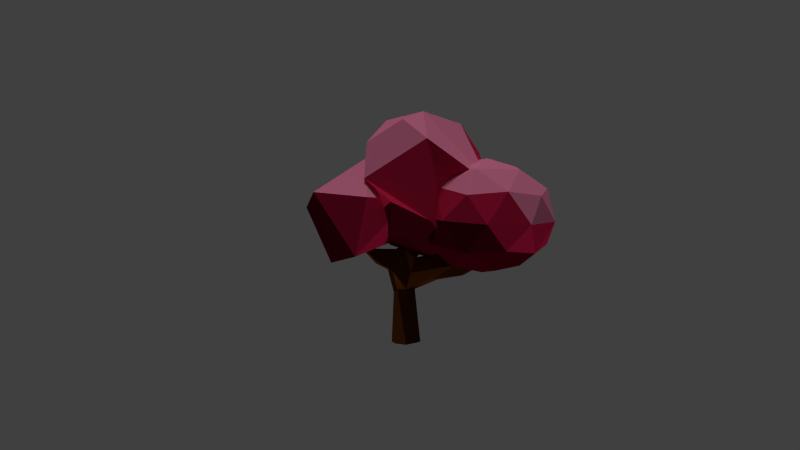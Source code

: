 # Source: cherryBlossomdying.blend  (saved by Blender 2.72.0; exported with 4.5.12 LTS)
import bpy
from mathutils import Matrix  # noqa: F401  (used for matrix-valued properties, if any)

bpy.ops.wm.read_factory_settings(use_empty=True)
scene = bpy.context.scene
scene.name = 'Scene'

# ---- collections
col_collection_1 = bpy.data.collections.new('Collection 1'); scene.collection.children.link(col_collection_1)
col_collection_1.hide_render = True
col_collection_1.hide_viewport = True
col_collection_2 = bpy.data.collections.new('Collection 2'); scene.collection.children.link(col_collection_2)
col_collection_2.hide_render = True
col_collection_2.hide_viewport = True
col_collection_11 = bpy.data.collections.new('Collection 11'); scene.collection.children.link(col_collection_11)
col_collection_16 = bpy.data.collections.new('Collection 16'); scene.collection.children.link(col_collection_16)
col_collection_16.hide_render = True
col_collection_16.hide_viewport = True

# ---- materials (node trees are filled in below, after node groups)
mat_cherryblossomtrunk2 = bpy.data.materials.new('cherryBlossomTrunk2')
mat_cherryblossomtrunk2.alpha_threshold = 0.0
mat_cherryblossomtrunk2.use_transparent_shadow = False
mat_cherryblossomtrunk2.diffuse_color = (0.08438, 0.02122, 0.004777, 1.0)
mat_cherryblossomtrunk2.roughness = 0.5
mat_cherryblossomtrunk2.specular_intensity = 0.0
mat_red_leaves_1 = bpy.data.materials.new('red leaves 1')
mat_red_leaves_1.alpha_threshold = 0.0
mat_red_leaves_1.use_transparent_shadow = False
mat_red_leaves_1.diffuse_color = (0.8, 0.0476, 0.04985, 1.0)
mat_red_leaves_1.roughness = 0.5
mat_red_leaves_1.specular_intensity = 0.0
mat_cherryblossomtrunk = bpy.data.materials.new('cherryBlossomTrunk')
mat_cherryblossomtrunk.alpha_threshold = 0.0
mat_cherryblossomtrunk.use_transparent_shadow = False
mat_cherryblossomtrunk.diffuse_color = (0.2705, 0.07227, 0.005182, 1.0)
mat_cherryblossomtrunk.roughness = 0.5
mat_cherryblossomtrunk.specular_intensity = 0.0
mat_cherryblossom3 = bpy.data.materials.new('cherryBlossom3')
mat_cherryblossom3.alpha_threshold = 0.0
mat_cherryblossom3.use_transparent_shadow = False
mat_cherryblossom3.diffuse_color = (0.07036, 0.001214, 0.006995, 1.0)
mat_cherryblossom3.roughness = 0.5
mat_cherryblossom3.specular_intensity = 0.0
mat_cherryblossom2 = bpy.data.materials.new('cherryBlossom2')
mat_cherryblossom2.alpha_threshold = 0.0
mat_cherryblossom2.use_transparent_shadow = False
mat_cherryblossom2.diffuse_color = (0.6795, 0.01681, 0.08022, 1.0)
mat_cherryblossom2.roughness = 0.5
mat_cherryblossom2.specular_intensity = 0.0
mat_cherryblossom1 = bpy.data.materials.new('cherryBlossom1')
mat_cherryblossom1.alpha_threshold = 0.0
mat_cherryblossom1.use_transparent_shadow = False
mat_cherryblossom1.diffuse_color = (0.9387, 0.2542, 0.4287, 1.0)
mat_cherryblossom1.roughness = 0.5
mat_cherryblossom1.specular_intensity = 0.0

# ---- material node trees

# ---- world
world_world = bpy.data.worlds.new('World'); scene.world = world_world
world_world.color = (0.05088, 0.05088, 0.05088)
world_world.use_sun_shadow = False
world_world.sun_shadow_jitter_overblur = 0.0
world_world.cycles.sampling_method = 'MANUAL'
world_world.cycles.sample_map_resolution = 256

# ---- cameras
cam_camera_001 = bpy.data.cameras.new('Camera.001')
cam_camera_001.clip_end = 100.0
cam_camera_001.lens = 35.0
cam_camera_001.sensor_width = 32.0
cam_camera_001.sensor_height = 18.0
cam_camera_001.display_size = 2.0
cam_camera_001.dof.focus_distance = 0.0
cam_camera_001.dof.aperture_fstop = 128.0

# ---- lights
light_hemi = bpy.data.lights.new('Hemi', 'SUN')
light_hemi.transmission_factor = 0.0
light_hemi.angle = 0.1993
light_hemi.energy = 0.72
light_hemi.shadow_buffer_clip_start = 0.5
light_hemi.shadow_soft_size = 0.1
light_hemi.shadow_cascade_max_distance = 1000.0
light_hemi.cycles.use_multiple_importance_sampling = False
light_sun = bpy.data.lights.new('Sun', 'SUN')
light_sun.transmission_factor = 0.0
light_sun.angle = 0.1993
light_sun.energy = 0.82
light_sun.shadow_buffer_clip_start = 0.5
light_sun.shadow_soft_size = 0.1
light_sun.shadow_cascade_max_distance = 1000.0
light_sun.cycles.use_multiple_importance_sampling = False

# ---- meshes
me_cylinder = bpy.data.meshes.new('Cylinder')
me_cylinder.from_pydata([(0.003484, 0.2757, -0.9847), (0.04545, 0.2623, 0.9056), (0.1984, 0.195, -0.9847), (0.1511, 0.176, 0.7025), (0.2791, 6.887e-05, -0.9847), (0.2086, 0.02996, 0.709), (0.1984, -0.1948, -0.9847), (0.1299, -0.07574, 0.6988), (0.003484, -0.2756, -0.9847), (-0.004201, -0.136, 0.9178), (-0.1914, -0.1948, -0.9847), (-0.1041, -0.08269, 0.9082), (-0.2722, 6.889e-05, -0.9847), (-0.1417, 0.04334, 0.9174), (-0.1914, 0.195, -0.9847), (-0.1624, 0.2025, 0.8812), (0.5875, 0.1495, 1.946), (0.6088, 0.122, 1.937), (0.605, 0.08636, 1.936), (0.5782, 0.06333, 1.942), (0.5441, 0.06646, 1.953), (0.5227, 0.0939, 1.962), (0.5265, 0.1296, 1.964), (0.5534, 0.1526, 1.957), (0.003484, 0.3038, 0.5346), (0.1852, 0.2064, 0.4615), (0.9438, -0.1957, 0.5895), (0.1068, -0.1683, 0.4817), (-0.01485, -0.2076, 0.5043), (-0.2221, -0.2169, 0.4973), (-0.3106, -0.003258, 0.4952), (-0.1896, 0.1994, 0.5397), (-0.8954, -0.05255, 1.183), (-0.8999, -0.02664, 1.187), (-0.8992, 0.002081, 1.183), (-0.9418, -0.05799, 1.153), (-0.9594, -0.0253, 1.152), (-0.9418, 0.008412, 1.153), (-0.4661, 0.1239, 0.6431), (-0.528, -0.01101, 0.6232), (-0.4661, -0.1418, 0.6431), (-0.4242, 0.09855, 0.8845), (-0.4123, -0.12, 0.8912), (-0.445, -0.01636, 0.9162), (0.1111, 0.1057, 0.1854), (0.1669, -0.001415, 0.07378), (0.05838, -0.1565, 0.1342), (0.0002772, -0.2031, 0.03518), (-0.1434, -0.1436, 0.1166), (-0.2076, -0.001532, 0.03594), (-0.1434, 0.1436, 0.0818), (0.0002772, 0.2031, 0.04302), (0.1545, 0.1516, -0.69), (0.2113, 5.834e-05, -0.69), (0.1485, -0.1515, -0.69), (0.002952, -0.2143, -0.69), (-0.1486, -0.1515, -0.69), (-0.2122, -0.0001971, -0.6931), (-0.1486, 0.1516, -0.69), (0.002952, 0.2144, -0.69), (0.315, 0.1806, 1.143), (0.18, 0.1103, 1.176), (0.1596, 0.01409, 1.2), (0.2069, -0.08702, 1.197), (0.2947, -0.1164, 1.156), (0.3659, -0.09305, 1.093), (0.3937, -0.01184, 1.059), (0.3723, 0.0772, 1.073), (1.719, -0.03042, 1.206), (1.726, -0.07176, 1.208), (1.719, -0.1154, 1.198), (1.773, -0.01552, 1.209), (1.775, -0.07541, 1.209), (1.771, -0.1429, 1.196), (1.845, -0.02958, 1.198), (1.851, -0.08072, 1.203), (1.853, -0.1417, 1.192), (0.9656, 0.05816, 0.4294), (1.026, -0.04262, 0.3775), (0.954, -0.1532, 0.3906), (0.9677, 0.1889, 0.6162), (0.881, -0.1513, 0.7888), (0.9289, 0.1335, 0.7612), (0.9148, -0.03294, 0.7945), (-0.7351, -0.01817, 0.8918), (-0.7028, -0.08412, 0.9), (-0.6592, -0.07314, 1.009), (-0.7028, 0.04986, 0.9), (-0.6656, 0.03708, 1.006), (-0.6739, -0.02087, 1.021), (0.5247, -0.182, 0.6033), (0.4724, -0.1549, 0.3341), (0.5397, -0.1135, 0.8163), (0.5959, -0.001489, 0.8185), (0.5107, 0.08192, 0.3761), (0.5587, -0.02202, 0.2857), (0.5796, 0.1976, 0.6019), (0.5683, 0.1548, 0.7972), (1.426, 0.006518, 0.687), (1.461, -0.06126, 0.6638), (1.4, 0.07666, 0.7924), (1.359, 0.04391, 0.8691), (1.386, -0.159, 0.7743), (1.424, -0.1373, 0.6642), (1.333, -0.1274, 0.8787), (1.353, -0.05337, 0.885), (0.4066, 0.1846, 1.546), (0.3815, 0.1249, 1.56), (0.4031, 0.05653, 1.561), (0.4601, 0.02813, 1.542), (0.5167, 0.03823, 1.51), (0.5462, 0.09035, 1.492), (0.5366, 0.1527, 1.499), (0.4927, 0.2181, 1.534), (0.001614, 0.2088, -0.3235), (0.1328, 0.1287, -0.2523), (0.1891, -0.0006784, -0.3081), (0.1034, -0.154, -0.2779), (0.001614, -0.2087, -0.3274), (-0.146, -0.1476, -0.2867), (-0.2099, -0.0008644, -0.3286), (-0.146, 0.1476, -0.3041)], [], [(1, 3, 25), (100, 71, 74), (102, 103, 76), (27, 7, 9), (9, 11, 29), (85, 35, 36), (106, 23, 16), (31, 15, 1), (87, 84, 36), (0, 2, 4), (17, 16, 23), (106, 107, 22), (108, 21, 22), (109, 20, 21), (110, 19, 20), (111, 18, 19), (111, 112, 17), (112, 113, 16), (51, 24, 25), (98, 74, 75), (103, 99, 75), (27, 28, 47), (47, 28, 29), (29, 30, 49), (31, 24, 51), (49, 30, 31), (32, 33, 36), (36, 33, 34), (87, 37, 34), (85, 86, 32), (88, 34, 33), (86, 89, 33), (29, 40, 39), (31, 30, 39), (31, 38, 41), (29, 11, 42), (15, 41, 43), (11, 13, 43), (114, 51, 44), (44, 45, 116), (116, 45, 46), (46, 47, 118), (118, 47, 48), (48, 49, 120), (50, 51, 114), (120, 49, 50), (59, 52, 2), (52, 53, 4), (4, 53, 54), (6, 54, 55), (8, 55, 56), (56, 57, 12), (58, 59, 0), (12, 57, 58), (15, 61, 60), (15, 13, 62), (13, 11, 63), (11, 9, 64), (7, 65, 64), (7, 5, 66), (3, 67, 66), (3, 1, 60), (71, 68, 69), (69, 70, 73), (71, 72, 75), (72, 73, 76), (104, 102, 73), (101, 68, 71), (104, 70, 69), (101, 105, 69), (94, 96, 80), (91, 79, 26), (94, 77, 78), (91, 95, 78), (92, 90, 26), (97, 82, 80), (92, 81, 83), (97, 93, 83), (40, 85, 84), (38, 39, 84), (38, 87, 88), (40, 42, 86), (41, 88, 89), (42, 43, 89), (44, 25, 96), (46, 91, 90), (44, 94, 95), (46, 45, 95), (27, 90, 92), (25, 3, 97), (7, 92, 93), (3, 5, 93), (77, 80, 100), (79, 103, 102), (77, 98, 99), (79, 78, 99), (81, 26, 102), (80, 82, 101), (81, 104, 105), (82, 83, 105), (61, 106, 113), (62, 107, 106), (63, 108, 107), (64, 109, 108), (65, 110, 109), (65, 66, 111), (66, 67, 112), (67, 60, 113), (59, 114, 115), (115, 116, 53), (53, 116, 117), (117, 118, 55), (55, 118, 119), (119, 120, 57), (121, 114, 59), (57, 120, 121), (24, 1, 25), (98, 100, 74), (73, 102, 76), (28, 27, 9), (28, 9, 29), (84, 85, 36), (113, 106, 16), (24, 31, 1), (37, 87, 36), (0, 4, 14), (8, 10, 12), (4, 6, 8), (17, 21, 18), (19, 18, 20), (4, 12, 14), (4, 8, 12), (21, 17, 22), (23, 106, 22), (18, 21, 20), (107, 108, 22), (17, 23, 22), (108, 109, 21), (109, 110, 20), (110, 111, 19), (18, 111, 17), (17, 112, 16), (44, 51, 25), (99, 98, 75), (76, 103, 75), (46, 27, 47), (48, 47, 29), (48, 29, 49), (50, 31, 51), (50, 49, 31), (35, 32, 36), (37, 36, 34), (88, 87, 34), (35, 85, 32), (89, 88, 33), (32, 86, 33), (30, 29, 39), (38, 31, 39), (15, 31, 41), (40, 29, 42), (13, 15, 43), (42, 11, 43), (115, 114, 44), (115, 44, 116), (117, 116, 46), (117, 46, 118), (119, 118, 48), (119, 48, 120), (121, 50, 114), (121, 120, 50), (0, 59, 2), (2, 52, 4), (6, 4, 54), (8, 6, 55), (10, 8, 56), (10, 56, 12), (14, 58, 0), (14, 12, 58), (1, 15, 60), (61, 15, 62), (62, 13, 63), (63, 11, 64), (9, 7, 64), (65, 7, 66), (5, 3, 66), (67, 3, 60), (72, 71, 69), (72, 69, 73), (74, 71, 75), (75, 72, 76), (70, 104, 73), (100, 101, 71), (105, 104, 69), (68, 101, 69), (77, 94, 80), (90, 91, 26), (95, 94, 78), (79, 91, 78), (81, 92, 26), (96, 97, 80), (93, 92, 83), (82, 97, 83), (39, 40, 84), (87, 38, 84), (41, 38, 88), (85, 40, 86), (43, 41, 89), (86, 42, 89), (94, 44, 96), (27, 46, 90), (45, 44, 95), (91, 46, 95), (7, 27, 92), (96, 25, 97), (5, 7, 93), (97, 3, 93), (98, 77, 100), (26, 79, 102), (78, 77, 99), (103, 79, 99), (104, 81, 102), (100, 80, 101), (83, 81, 105), (101, 82, 105), (60, 61, 113), (61, 62, 106), (62, 63, 107), (63, 64, 108), (64, 65, 109), (110, 65, 111), (111, 66, 112), (112, 67, 113), (52, 59, 115), (52, 115, 53), (54, 53, 117), (54, 117, 55), (56, 55, 119), (56, 119, 57), (58, 121, 59), (58, 57, 121)])
me_cylinder.polygons.foreach_set('material_index', [0, 0, 0, 2, 0, 0, 0, 2, 0, 0, 0, 0, 0, 0, 0, 0, 0, 0, 0, 0, 0, 0, 0, 0, 0, 0, 0, 0, 0, 0, 0, 0, 0, 0, 0, 0, 0, 0, 0, 0, 0, 0, 0, 0, 0, 0, 0, 2, 0, 0, 2, 0, 2, 0, 0, 0, 0, 0, 0, 0, 0, 0, 0, 0, 0, 0, 0, 0, 0, 0, 2, 0, 0, 0, 0, 0, 0, 0, 0, 0, 0, 2, 0, 0, 2, 0, 2, 0, 0, 0, 0, 0, 0, 0, 0, 0, 0, 0, 0, 0, 0, 0, 0, 0, 0, 0, 0, 0, 0, 2, 0, 0, 0, 2, 2, 0, 0, 0, 0, 0, 0, 0, 0, 0, 0, 0, 0, 0, 0, 0, 0, 0, 0, 0, 0, 0, 0, 0, 0, 0, 0, 0, 0, 0, 0, 2, 2, 0, 0, 0, 0, 0, 0, 0, 0, 0, 0, 0, 2, 0, 0, 0, 0, 0, 0, 2, 0, 0, 2, 0, 0, 2, 0, 2, 2, 0, 2, 0, 0, 0, 0, 0, 0, 0, 0, 0, 0, 0, 0, 0, 0, 0, 0, 0, 0, 2, 0, 0, 0, 0, 0, 0, 0, 0, 0, 0, 0, 2, 2, 2, 2, 0, 0, 0, 0, 0, 0, 0, 0, 0, 0, 0, 0, 0, 0, 0, 0, 0, 0, 0, 0, 0, 0, 2, 0, 0, 2, 2, 2, 0])
me_cylinder.materials.append(mat_cherryblossomtrunk2)
me_cylinder.materials.append(mat_red_leaves_1)
me_cylinder.materials.append(mat_cherryblossomtrunk)
me_cylinder.use_remesh_preserve_volume = False
me_cylinder.use_remesh_preserve_attributes = False
me_cylinder.use_mirror_vertex_groups = False
me_cylinder.update()
me_icosphere_003 = bpy.data.meshes.new('Icosphere.003')
me_icosphere_003.from_pydata([(0.0, 0.0, -1.0), (0.7236, -0.5257, -0.4472), (-0.2764, -0.8506, -0.4472), (-0.8944, 0.0, -0.4472), (-0.2764, 0.8506, -0.4472), (0.7236, 0.5257, -0.4472), (0.2764, -0.8506, 0.4472), (-0.7236, -0.5257, 0.4472), (-0.7236, 0.5257, 0.4472), (0.2764, 0.8506, 0.4472), (0.8944, 0.0, 0.4472), (0.0, 0.0, 1.0), (-0.1625, -0.5, -0.8507), (0.4253, -0.309, -0.8507), (0.2629, -0.809, -0.5257), (0.8506, 0.0, -0.5257), (0.4253, 0.309, -0.8507), (-0.5257, 0.0, -0.8507), (-0.6882, -0.5, -0.5257), (-0.1625, 0.5, -0.8507), (-0.6882, 0.5, -0.5257), (0.2629, 0.809, -0.5257), (0.9511, -0.309, 0.0), (0.9511, 0.309, 0.0), (0.0, -1.0, 0.0), (0.5878, -0.809, 0.0), (-0.9511, -0.309, 0.0), (-0.5878, -0.809, 0.0), (-0.5878, 0.809, 0.0), (-0.9511, 0.309, 0.0), (0.5878, 0.809, 0.0), (0.0, 1.0, 0.0), (0.6882, -0.5, 0.5257), (-0.2629, -0.809, 0.5257), (-0.8506, 0.0, 0.5257), (-0.2629, 0.809, 0.5257), (0.6882, 0.5, 0.5257), (0.1625, -0.5, 0.8507), (0.5257, 0.0, 0.8507), (-0.4253, -0.309, 0.8507), (-0.4253, 0.309, 0.8507), (0.1625, 0.5, 0.8507)], [], [(0, 13, 12), (1, 13, 15), (0, 12, 17), (0, 17, 19), (0, 19, 16), (1, 15, 22), (2, 14, 24), (3, 18, 26), (4, 20, 28), (5, 21, 30), (1, 22, 25), (2, 24, 27), (3, 26, 29), (4, 28, 31), (5, 30, 23), (6, 32, 37), (7, 33, 39), (8, 34, 40), (9, 35, 41), (10, 36, 38), (12, 14, 2), (12, 13, 14), (13, 1, 14), (15, 16, 5), (15, 13, 16), (13, 0, 16), (17, 18, 3), (17, 12, 18), (12, 2, 18), (19, 20, 4), (19, 17, 20), (17, 3, 20), (16, 21, 5), (16, 19, 21), (19, 4, 21), (22, 23, 10), (22, 15, 23), (15, 5, 23), (24, 25, 6), (24, 14, 25), (14, 1, 25), (26, 27, 7), (26, 18, 27), (18, 2, 27), (28, 29, 8), (28, 20, 29), (20, 3, 29), (30, 31, 9), (30, 21, 31), (21, 4, 31), (25, 32, 6), (25, 22, 32), (22, 10, 32), (27, 33, 7), (27, 24, 33), (24, 6, 33), (29, 34, 8), (29, 26, 34), (26, 7, 34), (31, 35, 9), (31, 28, 35), (28, 8, 35), (23, 36, 10), (23, 30, 36), (30, 9, 36), (37, 38, 11), (37, 32, 38), (32, 10, 38), (39, 37, 11), (39, 33, 37), (33, 6, 37), (40, 39, 11), (40, 34, 39), (34, 7, 39), (41, 40, 11), (41, 35, 40), (35, 8, 40), (38, 41, 11), (38, 36, 41), (36, 9, 41)])
me_icosphere_003.polygons.foreach_set('material_index', [0, 0, 0, 0, 0, 2, 1, 0, 0, 0, 2, 1, 0, 0, 2, 2, 2, 2, 2, 2, 0, 0, 0, 0, 0, 0, 0, 0, 0, 0, 0, 0, 0, 0, 0, 2, 2, 2, 2, 1, 1, 1, 0, 0, 1, 0, 0, 1, 0, 0, 2, 2, 2, 1, 1, 2, 1, 1, 1, 1, 1, 1, 2, 2, 2, 2, 2, 2, 2, 2, 2, 2, 2, 2, 2, 2, 2, 2, 2, 2])
me_icosphere_003.materials.append(mat_cherryblossom3)
me_icosphere_003.materials.append(mat_cherryblossom2)
me_icosphere_003.materials.append(mat_cherryblossom1)
me_icosphere_003.use_remesh_preserve_volume = False
me_icosphere_003.use_remesh_preserve_attributes = False
me_icosphere_003.use_mirror_vertex_groups = False
me_icosphere_003.update()
me_icosphere_002 = bpy.data.meshes.new('Icosphere.002')
me_icosphere_002.from_pydata([(0.0, 0.0, -1.0), (0.7236, -0.5257, -0.4472), (-0.2764, -0.8506, -0.4472), (-0.8944, 0.0, -0.4472), (-0.2764, 0.8506, -0.4472), (0.7236, 0.5257, -0.4472), (0.2764, -0.8506, 0.4472), (-0.7236, -0.5257, 0.4472), (-0.7236, 0.5257, 0.4472), (0.2764, 0.8506, 0.4472), (0.8944, 0.0, 0.4472), (0.0, 0.0, 1.0), (-0.1625, -0.5, -0.8507), (0.4253, -0.309, -0.8507), (0.2629, -0.809, -0.5257), (0.8506, 0.0, -0.5257), (0.4253, 0.309, -0.8507), (-0.5257, 0.0, -0.8507), (-0.6882, -0.5, -0.5257), (-0.1625, 0.5, -0.8507), (-0.6882, 0.5, -0.5257), (0.2629, 0.809, -0.5257), (0.9511, -0.309, 0.0), (0.9511, 0.309, 0.0), (0.0, -1.0, 0.0), (0.5878, -0.809, 0.0), (-0.9511, -0.309, 0.0), (-0.5878, -0.809, 0.0), (-0.5878, 0.809, 0.0), (-0.9511, 0.309, 0.0), (0.5878, 0.809, 0.0), (0.0, 1.0, 0.0), (0.6882, -0.5, 0.5257), (-0.2629, -0.809, 0.5257), (-0.8506, 0.0, 0.5257), (-0.2629, 0.809, 0.5257), (0.6882, 0.5, 0.5257), (0.1625, -0.5, 0.8507), (0.5257, 0.0, 0.8507), (-0.4253, -0.309, 0.8507), (-0.4253, 0.309, 0.8507), (0.1625, 0.5, 0.8507)], [], [(0, 13, 12), (1, 13, 15), (0, 12, 17), (0, 17, 19), (0, 19, 16), (1, 15, 22), (2, 14, 24), (3, 18, 26), (4, 20, 28), (5, 21, 30), (1, 22, 25), (2, 24, 27), (3, 26, 29), (4, 28, 31), (5, 30, 23), (6, 32, 37), (7, 33, 39), (8, 34, 40), (9, 35, 41), (10, 36, 38), (12, 14, 2), (12, 13, 14), (13, 1, 14), (15, 16, 5), (15, 13, 16), (13, 0, 16), (17, 18, 3), (17, 12, 18), (12, 2, 18), (19, 20, 4), (19, 17, 20), (17, 3, 20), (16, 21, 5), (16, 19, 21), (19, 4, 21), (22, 23, 10), (22, 15, 23), (15, 5, 23), (24, 25, 6), (24, 14, 25), (14, 1, 25), (26, 27, 7), (26, 18, 27), (18, 2, 27), (28, 29, 8), (28, 20, 29), (20, 3, 29), (30, 31, 9), (30, 21, 31), (21, 4, 31), (25, 32, 6), (25, 22, 32), (22, 10, 32), (27, 33, 7), (27, 24, 33), (24, 6, 33), (29, 34, 8), (29, 26, 34), (26, 7, 34), (31, 35, 9), (31, 28, 35), (28, 8, 35), (23, 36, 10), (23, 30, 36), (30, 9, 36), (37, 38, 11), (37, 32, 38), (32, 10, 38), (39, 37, 11), (39, 33, 37), (33, 6, 37), (40, 39, 11), (40, 34, 39), (34, 7, 39), (41, 40, 11), (41, 35, 40), (35, 8, 40), (38, 41, 11), (38, 36, 41), (36, 9, 41)])
me_icosphere_002.polygons.foreach_set('material_index', [2, 2, 2, 2, 2, 2, 2, 0, 0, 0, 2, 2, 0, 0, 0, 0, 1, 1, 1, 0, 2, 2, 2, 2, 2, 2, 2, 2, 2, 0, 2, 2, 2, 2, 0, 0, 2, 2, 2, 2, 2, 0, 0, 2, 1, 0, 0, 0, 0, 0, 0, 0, 0, 0, 0, 0, 1, 0, 0, 1, 1, 1, 0, 0, 0, 1, 0, 0, 1, 1, 0, 1, 1, 1, 1, 1, 1, 1, 1, 1])
me_icosphere_002.materials.append(mat_cherryblossom2)
me_icosphere_002.materials.append(mat_cherryblossom1)
me_icosphere_002.materials.append(mat_cherryblossom3)
me_icosphere_002.use_remesh_preserve_volume = False
me_icosphere_002.use_remesh_preserve_attributes = False
me_icosphere_002.use_mirror_vertex_groups = False
me_icosphere_002.update()
me_icosphere_001 = bpy.data.meshes.new('Icosphere.001')
me_icosphere_001.from_pydata([(0.1947, -1.018, 0.315), (-0.1782, -0.1294, 1.061), (0.2421, -0.7452, -0.7715), (-1.005, -5.242e-08, -0.5025), (0.09795, 0.3014, -1.003), (1.036, 0.1256, -0.2716), (-0.8898, -0.5209, 0.3567), (0.2005, 1.024, -0.2716), (0.8503, 4.182e-08, 0.6714), (-0.2954, 0.909, 0.5907)], [], [(4, 2, 3), (7, 3, 9), (2, 5, 0), (2, 0, 6), (0, 8, 1), (6, 0, 1), (9, 6, 1), (5, 2, 4), (4, 3, 7), (4, 7, 5), (3, 2, 6), (0, 5, 8), (3, 6, 9), (5, 7, 8), (7, 9, 8), (8, 9, 1)])
me_icosphere_001.polygons.foreach_set('material_index', [1, 2, 0, 0, 0, 0, 1, 1, 2, 2, 1, 0, 1, 2, 2, 1])
me_icosphere_001.materials.append(mat_cherryblossom1)
me_icosphere_001.materials.append(mat_cherryblossom2)
me_icosphere_001.materials.append(mat_cherryblossom3)
me_icosphere_001.use_remesh_preserve_volume = False
me_icosphere_001.use_remesh_preserve_attributes = False
me_icosphere_001.use_mirror_vertex_groups = False
me_icosphere_001.update()
arm_armature_001 = bpy.data.armatures.new('Armature.001')  # bones are not reproduced
arm_armature_003 = bpy.data.armatures.new('Armature.003')  # bones are not reproduced

# ---- objects
ob_armature_001 = bpy.data.objects.new('Armature.001', arm_armature_001)
ob_armature_003 = bpy.data.objects.new('Armature.003', arm_armature_003)
ob_hemi = bpy.data.objects.new('Hemi', light_hemi)
ob_sun = bpy.data.objects.new('Sun', light_sun)
ob_camera = bpy.data.objects.new('Camera', cam_camera_001)
ob_tree_trunk_layer4 = bpy.data.objects.new('tree trunk layer4', me_cylinder)
ob_tree_leaf1_layer4 = bpy.data.objects.new('tree leaf1 layer4', me_icosphere_003)
ob_tree_leaf2_layer4 = bpy.data.objects.new('tree leaf2 layer4', me_icosphere_002)
ob_tree_leaf3_layer4 = bpy.data.objects.new('tree leaf3 layer4', me_icosphere_001)
ob_ruler = bpy.data.objects.new('ruler', None)

# ---- transforms, parenting, visibility, modifiers, constraints
ob_armature_001.location = (0.0, 0.0, 0.0)
ob_armature_001.lineart.crease_threshold = 0.0
ob_armature_003.location = (0.1228, 0.0, 1.495)
ob_armature_003.rotation_euler = (2.357e-07, 1.199, 3.448e-07)
ob_armature_003.scale = (1.656, 1.656, 1.656)
ob_armature_003.show_in_front = True
ob_armature_003.lineart.crease_threshold = 0.0
ob_hemi.location = (0.0, 0.0, -16.24)
ob_hemi.rotation_euler = (3.142, -0.0, 0.0)
ob_hemi.lineart.crease_threshold = 0.0
ob_sun.location = (0.0, 0.0, 41.54)
ob_sun.lineart.crease_threshold = 0.0
ob_camera.location = (-0.008862, -17.36, 4.178)
ob_camera.rotation_euler = (1.468, 0.003468, 0.00526)
ob_camera.lineart.crease_threshold = 0.0
ob_tree_trunk_layer4.parent = ob_armature_003
ob_tree_trunk_layer4.matrix_parent_inverse = Matrix(((0.2193, 7.56e-08, -0.5627, 0.8145), (-7.56e-08, 0.6039, 5.168e-08, -6.8e-08), (0.5627, 5.168e-08, 0.2193, -0.397), (0.0, 0.0, 0.0, 1.0)))
ob_tree_trunk_layer4.location = (0.0, 0.0, 0.9972)
ob_tree_trunk_layer4.scale = (1.139, 1.139, 1.0)
ob_tree_trunk_layer4.lineart.crease_threshold = 0.0
_vg = ob_tree_trunk_layer4.vertex_groups.new(name='Bone')
for _i, _w in zip([3, 5, 7, 24, 25, 26, 27, 28, 29, 44, 45, 46, 77, 79, 90, 91, 92, 93, 94, 95, 96, 97], [0.07696, 0.05554, 0.1044, 0.1176, 0.7118, 0.008523, 0.6756, 0.2253, 0.06065, 0.09293, 0.04798, 0.05351, 0.0009772, 0.04155, 0.828, 0.8288, 0.1727, 0.05523, 0.6877, 0.7658, 0.1582, 0.02629]): _vg.add([_i], _w, 'REPLACE')
_vg = ob_tree_trunk_layer4.vertex_groups.new(name='Bone.003')
for _i, _w in zip([3, 5, 25, 26, 77, 78, 79, 80, 81, 82, 83, 90, 91, 92, 93, 94, 95, 96, 97], [0.02196, 0.07198, 0.04293, 0.1016, 0.4063, 0.2527, 0.3515, 0.1348, 0.5571, 0.1102, 0.1748, 0.09321, 0.05293, 0.7288, 0.8363, 0.1902, 0.09596, 0.7852, 0.8437]): _vg.add([_i], _w, 'REPLACE')
_vg = ob_tree_trunk_layer4.vertex_groups.new(name='Bone.002')
for _i, _w in zip([26, 77, 78, 79, 80, 81, 82, 83, 90, 92, 93, 94, 95, 96, 97, 98, 99, 100, 101, 102, 103, 104], [0.8419, 0.5587, 0.7084, 0.5905, 0.8212, 0.3861, 0.8348, 0.7657, 0.02802, 0.01479, 0.06744, 0.005618, 0.05963, 0.05404, 0.05419, 0.4568, 0.472, 0.09907, 0.03038, 0.09042, 0.4331, 0.02126]): _vg.add([_i], _w, 'REPLACE')
_vg = ob_tree_trunk_layer4.vertex_groups.new(name='Bone.001')
for _i, _w in zip([26, 68, 69, 70, 71, 72, 73, 74, 75, 76, 78, 80, 81, 82, 83, 98, 99, 100, 101, 102, 103, 104, 105], [0.001329, 0.9973, 0.9991, 0.9987, 0.998, 0.9999, 0.9994, 1.003, 1.003, 1.005, 0.007298, 0.03201, 0.01704, 0.0423, 0.04961, 0.54, 0.5288, 0.9005, 0.9571, 0.9076, 0.562, 0.9547, 0.9814]): _vg.add([_i], _w, 'REPLACE')
_vg = ob_tree_trunk_layer4.vertex_groups.new(name='Bone.004')
for _i, _w in zip([15, 24, 27, 28, 29, 30, 31, 38, 39, 40, 41, 42, 43, 48, 49, 50], [0.0816, 0.1573, 0.01869, 0.1479, 0.6386, 0.8184, 0.7686, 0.7696, 0.5563, 0.7355, 0.07189, 0.08619, 0.01086, 0.06271, 0.003906, 0.03487]): _vg.add([_i], _w, 'REPLACE')
_vg = ob_tree_trunk_layer4.vertex_groups.new(name='Bone.005')
for _i, _w in zip([11, 13, 15, 29, 30, 38, 39, 40, 41, 42, 43, 84, 85, 86, 87, 88, 89], [0.0303, 0.06852, 0.08288, 0.02219, 0.05331, 0.1914, 0.4326, 0.2399, 0.8398, 0.8014, 0.8657, 0.9353, 0.8442, 0.1444, 0.8846, 0.1062, 0.03867]): _vg.add([_i], _w, 'REPLACE')
_vg = ob_tree_trunk_layer4.vertex_groups.new(name='Bone.006')
for _i, _w in zip([32, 33, 34, 35, 36, 37, 42, 43, 84, 85, 86, 87, 88, 89], [0.9964, 0.9993, 0.9966, 0.9872, 1.002, 0.9901, 0.03377, 0.06798, 0.05928, 0.1326, 0.8581, 0.09961, 0.8911, 0.9572]): _vg.add([_i], _w, 'REPLACE')
_vg = ob_tree_trunk_layer4.vertex_groups.new(name='Bone.007')
for _i, _w in zip([1, 3, 5, 9, 13, 15, 24, 60, 61, 62, 63, 64, 65, 66, 67], [0.6896, 0.08753, 0.06085, 0.03558, 0.06579, 0.1366, 0.004528, 0.2776, 0.8704, 0.8904, 0.8109, 0.5543, 0.5148, 0.5481, 0.7921]): _vg.add([_i], _w, 'REPLACE')
_vg = ob_tree_trunk_layer4.vertex_groups.new(name='Bone.008')
for _i, _w in zip([1, 9, 60, 61, 62, 63, 64, 65, 66, 67, 108, 109, 110, 111, 112, 113], [0.01653, 0.003384, 0.6788, 0.09366, 0.05476, 0.1369, 0.4182, 0.4658, 0.4348, 0.1866, 0.0628, 0.2252, 0.6862, 0.7416, 0.4885, 0.09948]): _vg.add([_i], _w, 'REPLACE')
_vg = ob_tree_trunk_layer4.vertex_groups.new(name='Bone.009')
for _i, _w in zip([16, 17, 18, 19, 20, 21, 22, 23, 60, 106, 107, 108, 109, 110, 111, 112, 113], [0.9994, 0.9939, 0.9908, 0.9959, 0.9973, 0.9983, 0.9989, 0.9991, 0.0215, 0.973, 0.9696, 0.9226, 0.7616, 0.2999, 0.2467, 0.5054, 0.9054]): _vg.add([_i], _w, 'REPLACE')
_vg = ob_tree_trunk_layer4.vertex_groups.new(name='Bone.010')
for _i, _w in zip([0, 2, 4, 6, 8, 10, 12, 14, 52, 53, 54, 55, 56, 57, 58, 59, 114, 115, 116, 117, 118, 119, 120, 121], [0.9861, 0.9859, 0.9875, 0.9859, 0.9862, 0.9855, 0.987, 0.9854, 0.9378, 0.9371, 0.9369, 0.932, 0.9339, 0.9329, 0.9324, 0.9307, 0.07965, 0.004414, 0.06501, 0.02893, 0.08181, 0.04306, 0.07753, 0.05696]): _vg.add([_i], _w, 'REPLACE')
_vg = ob_tree_trunk_layer4.vertex_groups.new(name='Bone.011')
for _i, _w in zip([45, 47, 48, 49, 50, 51, 52, 53, 54, 55, 56, 57, 58, 59, 114, 115, 116, 117, 118, 119, 120, 121], [0.06198, 0.1, 0.01716, 0.07616, 0.03981, 0.0903, 0.0587, 0.06019, 0.05958, 0.06484, 0.06175, 0.06316, 0.06326, 0.06572, 0.8664, 0.8904, 0.8943, 0.8872, 0.8739, 0.8744, 0.8698, 0.8736]): _vg.add([_i], _w, 'REPLACE')
_vg = ob_tree_trunk_layer4.vertex_groups.new(name='Bone.012')
for _i, _w in zip([44, 45, 46, 47, 48, 49, 50, 51, 114, 117, 118, 119, 120, 121], [0.07909, 0.01423, 0.124, 0.4747, 0.2274, 0.6142, 0.2438, 0.5516, 0.05554, 0.02699, 0.01677, 0.03491, 0.02774, 0.02419]): _vg.add([_i], _w, 'REPLACE')
_vg = ob_tree_trunk_layer4.vertex_groups.new(name='Bone.013')
for _i, _w in zip([24, 25, 27, 28, 29, 30, 31, 44, 45, 46, 47, 48, 49, 50, 51, 91, 94, 95, 115, 116, 117, 119, 121], [0.01634, 0.09641, 0.05805, 0.07279, 0.07571, 0.02831, 0.02377, 0.8241, 0.8425, 0.7672, 0.4053, 0.6496, 0.2685, 0.6455, 0.3196, 0.06263, 0.07883, 0.06248, 0.06073, 0.01094, 0.01796, 0.01572, 0.009309]): _vg.add([_i], _w, 'REPLACE')
_vg = ob_tree_trunk_layer4.vertex_groups.new(name='Bone.014')
for _i, _w in zip([1, 3, 5, 7, 9, 11, 13, 15, 24, 25, 27, 28, 29, 30, 31, 40, 41, 42, 43, 46, 62, 63, 90, 92, 93, 97], [0.2274, 0.7677, 0.7751, 0.8355, 0.9102, 0.9166, 0.836, 0.6799, 0.6373, 0.1131, 0.2113, 0.5366, 0.1797, 0.04704, 0.1464, 0.003881, 0.05715, 0.0664, 0.01426, 0.005957, 0.01937, 0.01496, 0.007387, 0.05576, 0.01826, 0.05867]): _vg.add([_i], _w, 'REPLACE')
_m = ob_tree_trunk_layer4.modifiers.new('Armature', 'ARMATURE')
_m.object = ob_armature_003
_m = ob_tree_trunk_layer4.modifiers.new('Decimate', 'DECIMATE')
_m.ratio = 0.5
ob_tree_leaf1_layer4.location = (1.572, -0.0682, 2.574)
ob_tree_leaf1_layer4.rotation_euler = (-9.381, -3.162, -2.574)
ob_tree_leaf1_layer4.scale = (1.404, 1.42, 1.139)
ob_tree_leaf1_layer4.lineart.crease_threshold = 0.0
ob_tree_leaf2_layer4.location = (0.4048, 0.1028, 3.2)
ob_tree_leaf2_layer4.rotation_euler = (0.4556, 0.3324, 3.926)
ob_tree_leaf2_layer4.scale = (1.406, 1.346, 1.493)
ob_tree_leaf2_layer4.lineart.crease_threshold = 0.0
_m = ob_tree_leaf2_layer4.modifiers.new('Decimate', 'DECIMATE')
_m.decimate_type = 'DISSOLVE'
_m.angle_limit = 0.6283
ob_tree_leaf3_layer4.location = (-0.9533, -0.01672, 2.603)
ob_tree_leaf3_layer4.rotation_euler = (-1.222, -0.3091, -3.234)
ob_tree_leaf3_layer4.scale = (1.021, 1.021, 1.021)
ob_tree_leaf3_layer4.lineart.crease_threshold = 0.0
ob_ruler.location = (-0.5951, -1.426, 0.01423)
ob_ruler.rotation_euler = (-1.571, -1.571, 0.0)
ob_ruler.scale = (2.999, 2.999, 2.999)
ob_ruler.empty_display_type = 'IMAGE'
ob_ruler.empty_image_offset = (0.0, 0.0)
ob_ruler.color = (1.0, 1.0, 1.0, 0.5404)
ob_ruler.hide_viewport = True
ob_ruler.lineart.crease_threshold = 0.0

# ---- collection membership
col_collection_1.objects.link(ob_armature_001)
col_collection_2.objects.link(ob_armature_003)
col_collection_11.objects.link(ob_hemi)
col_collection_11.objects.link(ob_sun)
col_collection_11.objects.link(ob_camera)
col_collection_11.objects.link(ob_tree_trunk_layer4)
col_collection_11.objects.link(ob_tree_leaf1_layer4)
col_collection_11.objects.link(ob_tree_leaf2_layer4)
col_collection_11.objects.link(ob_tree_leaf3_layer4)
col_collection_16.objects.link(ob_ruler)

# ---- scene / render settings (as saved in the file)
scene.camera = ob_camera
scene.frame_start = 1; scene.frame_end = 500; scene.frame_set(0)
scene.render.engine = 'BLENDER_EEVEE_NEXT'
scene.render.image_settings.file_format = 'FFMPEG'
scene.render.resolution_percentage = 50
scene.render.dither_intensity = 0.0
scene.cycles.use_denoising = False
scene.cycles.samples = 10
scene.cycles.sampling_pattern = 'TABULATED_SOBOL'
scene.cycles.light_sampling_threshold = 0.0
scene.cycles.use_adaptive_sampling = False
scene.cycles.use_light_tree = False
scene.cycles.blur_glossy = 0.0
scene.cycles.pixel_filter_type = 'GAUSSIAN'
scene.cycles.sample_clamp_indirect = 0.0
scene.view_settings.view_transform = 'Standard'
bpy.context.view_layer.update()
